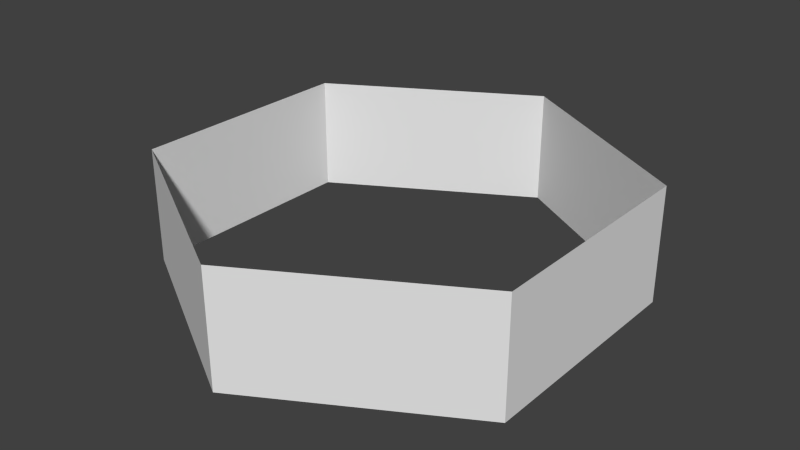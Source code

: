 # Source: Tile_Depresion.blend  (saved by Blender 2.74.0; exported with 4.5.12 LTS)
import bpy
from mathutils import Matrix  # noqa: F401  (used for matrix-valued properties, if any)

bpy.ops.wm.read_factory_settings(use_empty=True)
scene = bpy.context.scene
scene.name = 'Scene'

# ---- collections
col_collection_1 = bpy.data.collections.new('Collection 1'); scene.collection.children.link(col_collection_1)

# ---- world
world_world = bpy.data.worlds.new('World'); scene.world = world_world
world_world.color = (0.05088, 0.05088, 0.05088)
world_world.use_sun_shadow = False
world_world.sun_shadow_jitter_overblur = 0.0
world_world.cycles.sampling_method = 'MANUAL'
world_world.cycles.sample_map_resolution = 256

# ---- meshes
me_cylinder = bpy.data.meshes.new('Cylinder')
me_cylinder.from_pydata([(5.96e-08, -1.0, -0.5), (9.934e-08, -1.0, 0.0), (-0.866, -0.5, -0.5), (-0.866, -0.5, 0.0), (-0.866, 0.5, -0.5), (-0.866, 0.5, 0.0), (-1.788e-07, 1.0, -0.5), (-1.391e-07, 1.0, 0.0), (0.866, 0.5, -0.5), (0.866, 0.5, 0.0), (0.866, -0.5, -0.5), (0.866, -0.5, 0.0)], [], [(0, 2, 3, 1), (2, 4, 5, 3), (4, 6, 7, 5), (6, 8, 9, 7), (10, 0, 1, 11), (8, 10, 11, 9)])
_uv = me_cylinder.uv_layers.new(name='UVMap')
_uv.uv.foreach_set('vector', [0.3333, 0.08336, 0.1667, 0.08336, 0.1667, 2.89e-05, 0.3333, 2.892e-05, 0.1667, 0.08336, 2.887e-05, 0.08336, 2.887e-05, 2.889e-05, 0.1667, 2.89e-05, 1.0, 0.08336, 0.8333, 0.08336, 0.8333, 2.888e-05, 1.0, 2.888e-05, 0.8333, 0.08336, 0.6667, 0.08336, 0.6667, 2.887e-05, 0.8333, 2.888e-05, 0.5, 0.08336, 0.3333, 0.08336, 0.3333, 2.892e-05, 0.5, 2.89e-05, 0.6667, 0.08336, 0.5, 0.08336, 0.5, 2.89e-05, 0.6667, 2.887e-05])
me_cylinder.use_remesh_preserve_volume = False
me_cylinder.use_remesh_preserve_attributes = False
me_cylinder.use_mirror_vertex_groups = False
me_cylinder.update()

# ---- objects
ob_cylinder = bpy.data.objects.new('Cylinder', me_cylinder)

# ---- transforms, parenting, visibility, modifiers, constraints
ob_cylinder.location = (0.0, 0.0, 0.0)
ob_cylinder.lineart.crease_threshold = 0.0

# ---- collection membership
col_collection_1.objects.link(ob_cylinder)

# ---- scene / render settings (as saved in the file)
scene.frame_start = 1; scene.frame_end = 250; scene.frame_set(1)
scene.render.engine = 'BLENDER_EEVEE_NEXT'
scene.render.resolution_percentage = 50
scene.render.dither_intensity = 0.0
scene.cycles.use_denoising = False
scene.cycles.samples = 10
scene.cycles.sampling_pattern = 'TABULATED_SOBOL'
scene.cycles.light_sampling_threshold = 0.0
scene.cycles.use_adaptive_sampling = False
scene.cycles.use_light_tree = False
scene.cycles.blur_glossy = 0.0
scene.cycles.pixel_filter_type = 'GAUSSIAN'
scene.cycles.sample_clamp_indirect = 0.0
scene.view_settings.view_transform = 'Standard'
bpy.context.view_layer.update()

# ---- added for rendering (the .blend has no active camera and no usable light): camera, sun
cam_auto = bpy.data.cameras.new('AutoCamera')
cam_auto.lens = 50.0
cam_auto.sensor_width = 36.0
cam_auto.clip_end = 1000.0
ob_auto_camera = bpy.data.objects.new('AutoCamera', cam_auto)
scene.collection.objects.link(ob_auto_camera)
ob_auto_camera.location = (2.49124, -2.98949, 1.74299)
ob_auto_camera.rotation_euler = (1.09748, -7.21219e-08, 0.694738)
scene.camera = ob_auto_camera
light_auto_sun = bpy.data.lights.new('AutoSun', 'SUN')
light_auto_sun.energy = 3.0
light_auto_sun.angle = 0.0523599
ob_auto_sun = bpy.data.objects.new('AutoSun', light_auto_sun)
scene.collection.objects.link(ob_auto_sun)
ob_auto_sun.rotation_euler = (0.872665, 0.174533, 0.523599)
bpy.context.view_layer.update()
